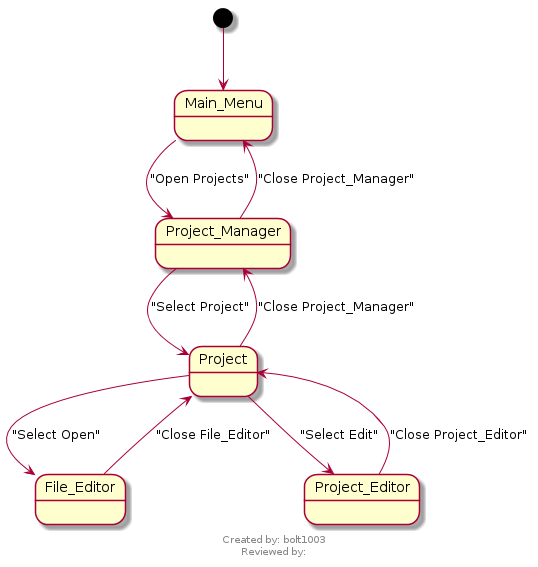

The diagram above was rendered by PlantUML. Its source (embedded in the PNG):
@startuml
hide circles
footer
Created by: bolt1003
Reviewed by:
endfooter

[*] --> Main_Menu

Main_Menu -down-> Project_Manager : "Open Projects"

Project_Manager --> Project : "Select Project"
Project_Manager --> Main_Menu : "Close Project_Manager"

Project --> File_Editor : "Select Open"
Project --> Project_Editor : "Select Edit"
Project --> Project_Manager : "Close Project_Manager"

File_Editor --> Project : "Close File_Editor"
Project_Editor --> Project : "Close Project_Editor"

@enduml